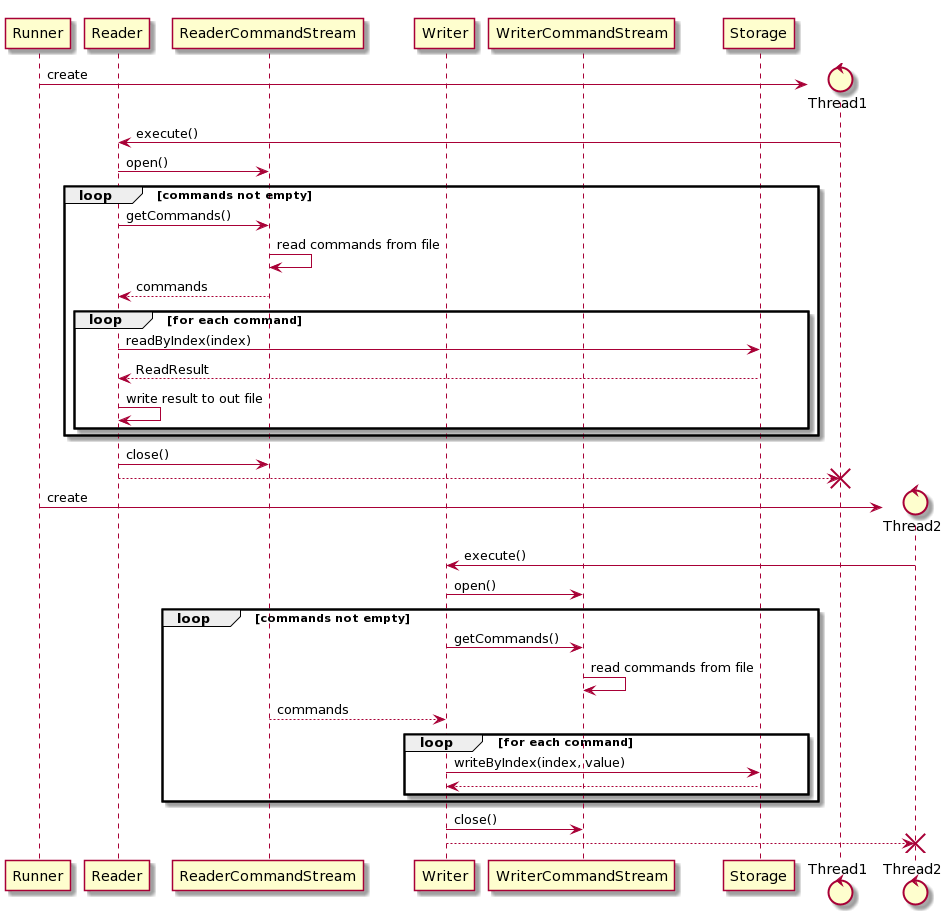

The diagram above was rendered by PlantUML. Its source (embedded in the PNG):
@startuml
participant Runner
participant Reader
participant ReaderCommandStream
participant Writer
participant WriterCommandStream
participant Storage

create control Thread1
Runner -> Thread1: create
Thread1 -> Reader: execute()
Reader -> ReaderCommandStream: open()
loop commands not empty
Reader -> ReaderCommandStream: getCommands()
ReaderCommandStream -> ReaderCommandStream: read commands from file
ReaderCommandStream --> Reader: commands
loop for each command
Reader -> Storage: readByIndex(index)
Storage --> Reader: ReadResult
Reader -> Reader: write result to out file
end
end
Reader -> ReaderCommandStream: close()
Reader --> Thread1 !!

create control Thread2
Runner -> Thread2: create
Thread2 -> Writer: execute()
Writer -> WriterCommandStream: open()
loop commands not empty
Writer -> WriterCommandStream: getCommands()
WriterCommandStream -> WriterCommandStream: read commands from file
ReaderCommandStream --> Writer: commands
loop for each command
Writer -> Storage: writeByIndex(index, value)
Storage --> Writer
end
end
Writer -> WriterCommandStream: close()
Writer --> Thread2 !!
@enduml